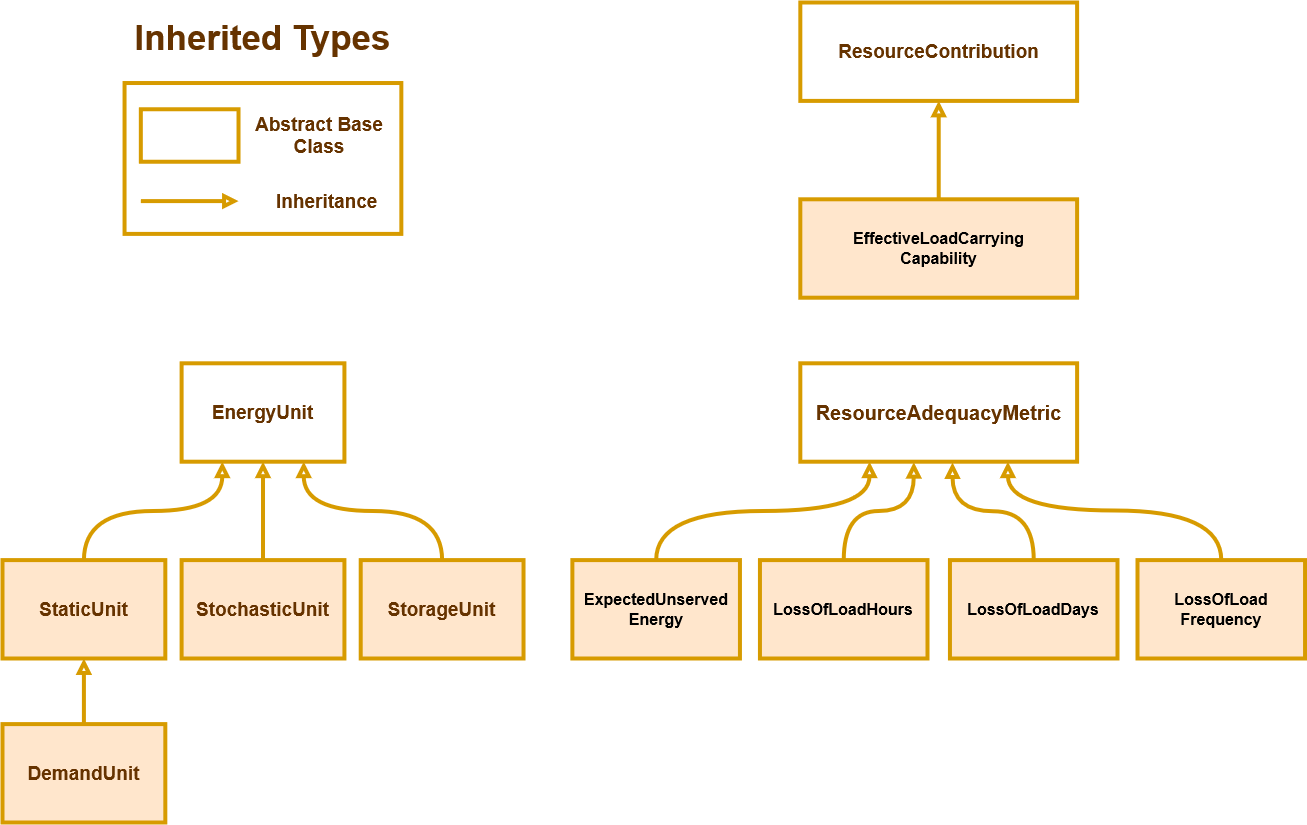

The diagram above was exported from draw.io. Its source (the exported page's mxGraphModel, read from the mxfile embedded in the PNG):
<mxGraphModel dx="4500" dy="2430" grid="1" gridSize="10" guides="1" tooltips="1" connect="1" arrows="1" fold="1" page="1" pageScale="1" pageWidth="2000" pageHeight="400" math="0" shadow="0">
  <root>
    <mxCell id="0" />
    <mxCell id="1" parent="0" />
    <mxCell id="ov9PU5uzwGSOFfLKYfcK-75" value="" style="rounded=0;whiteSpace=wrap;html=1;fontFamily=Helvetica;fontSize=16;fillColor=none;strokeColor=#d79b00;strokeWidth=4;fontColor=#663300;fontStyle=1" parent="1" vertex="1">
      <mxGeometry x="-457.9471794871795" y="-399.48" width="276.79487179487177" height="150.88" as="geometry" />
    </mxCell>
    <mxCell id="ov9PU5uzwGSOFfLKYfcK-1" value="EnergyUnit" style="rounded=0;whiteSpace=wrap;html=1;fillColor=none;strokeColor=#d79b00;strokeWidth=4;fontColor=#663300;fontStyle=1;fontSize=19;" parent="1" vertex="1">
      <mxGeometry x="-400.8974358974359" y="-119.20000000000005" width="162.82051282051282" height="98.39999999999999" as="geometry" />
    </mxCell>
    <mxCell id="ov9PU5uzwGSOFfLKYfcK-61" style="edgeStyle=orthogonalEdgeStyle;shape=connector;curved=1;rounded=1;orthogonalLoop=1;jettySize=auto;html=1;labelBackgroundColor=default;strokeColor=#d79b00;strokeWidth=4;fontFamily=Helvetica;fontSize=16;fontColor=#663300;endArrow=block;endFill=0;fillColor=#ffe6cc;exitX=0.5;exitY=0;exitDx=0;exitDy=0;entryX=0.75;entryY=1;entryDx=0;entryDy=0;fontStyle=1" parent="1" source="ov9PU5uzwGSOFfLKYfcK-2" target="ov9PU5uzwGSOFfLKYfcK-1" edge="1">
      <mxGeometry relative="1" as="geometry">
        <mxPoint x="-319.4871794871795" y="-53.60000000000002" as="targetPoint" />
      </mxGeometry>
    </mxCell>
    <mxCell id="ov9PU5uzwGSOFfLKYfcK-2" value="StorageUnit" style="rounded=0;whiteSpace=wrap;html=1;fillColor=#ffe6cc;strokeColor=#d79b00;strokeWidth=4;fontColor=#663300;fontStyle=1;fontSize=19;" parent="1" vertex="1">
      <mxGeometry x="-221.79487179487182" y="77.59999999999991" width="162.82051282051282" height="98.39999999999999" as="geometry" />
    </mxCell>
    <mxCell id="ov9PU5uzwGSOFfLKYfcK-60" style="edgeStyle=orthogonalEdgeStyle;shape=connector;curved=1;rounded=1;orthogonalLoop=1;jettySize=auto;html=1;entryX=0.5;entryY=1;entryDx=0;entryDy=0;labelBackgroundColor=default;strokeColor=#d79b00;strokeWidth=4;fontFamily=Helvetica;fontSize=16;fontColor=#663300;endArrow=block;endFill=0;fillColor=#ffe6cc;fontStyle=1" parent="1" source="ov9PU5uzwGSOFfLKYfcK-3" target="ov9PU5uzwGSOFfLKYfcK-1" edge="1">
      <mxGeometry relative="1" as="geometry" />
    </mxCell>
    <mxCell id="ov9PU5uzwGSOFfLKYfcK-3" value="StochasticUnit" style="rounded=0;whiteSpace=wrap;html=1;fillColor=#ffe6cc;strokeColor=#d79b00;strokeWidth=4;fontColor=#663300;fontStyle=1;fontSize=19;" parent="1" vertex="1">
      <mxGeometry x="-400.8974358974359" y="77.59999999999991" width="162.82051282051282" height="98.39999999999999" as="geometry" />
    </mxCell>
    <mxCell id="ov9PU5uzwGSOFfLKYfcK-59" style="edgeStyle=orthogonalEdgeStyle;shape=connector;curved=1;rounded=1;orthogonalLoop=1;jettySize=auto;html=1;entryX=0.25;entryY=1;entryDx=0;entryDy=0;labelBackgroundColor=default;strokeColor=#d79b00;strokeWidth=4;fontFamily=Helvetica;fontSize=16;fontColor=#663300;endArrow=block;endFill=0;fillColor=#ffe6cc;exitX=0.5;exitY=0;exitDx=0;exitDy=0;fontStyle=1" parent="1" source="ov9PU5uzwGSOFfLKYfcK-4" target="ov9PU5uzwGSOFfLKYfcK-1" edge="1">
      <mxGeometry relative="1" as="geometry" />
    </mxCell>
    <mxCell id="ov9PU5uzwGSOFfLKYfcK-4" value="StaticUnit" style="rounded=0;whiteSpace=wrap;html=1;fillColor=#ffe6cc;strokeColor=#d79b00;strokeWidth=4;fontColor=#663300;fontStyle=1;fontSize=19;" parent="1" vertex="1">
      <mxGeometry x="-580" y="77.59999999999991" width="162.82051282051282" height="98.39999999999999" as="geometry" />
    </mxCell>
    <mxCell id="ov9PU5uzwGSOFfLKYfcK-58" style="edgeStyle=orthogonalEdgeStyle;shape=connector;curved=1;rounded=1;orthogonalLoop=1;jettySize=auto;html=1;labelBackgroundColor=default;strokeColor=#d79b00;strokeWidth=4;fontFamily=Helvetica;fontSize=16;fontColor=#663300;endArrow=block;endFill=0;fillColor=#ffe6cc;fontStyle=1" parent="1" source="ov9PU5uzwGSOFfLKYfcK-10" target="ov9PU5uzwGSOFfLKYfcK-4" edge="1">
      <mxGeometry relative="1" as="geometry" />
    </mxCell>
    <mxCell id="ov9PU5uzwGSOFfLKYfcK-10" value="DemandUnit" style="rounded=0;whiteSpace=wrap;html=1;fillColor=#ffe6cc;strokeColor=#d79b00;strokeWidth=4;fontColor=#663300;fontStyle=1;fontSize=19;" parent="1" vertex="1">
      <mxGeometry x="-580" y="241.5999999999999" width="162.82051282051282" height="98.39999999999999" as="geometry" />
    </mxCell>
    <mxCell id="ov9PU5uzwGSOFfLKYfcK-72" style="edgeStyle=orthogonalEdgeStyle;rounded=0;orthogonalLoop=1;jettySize=auto;html=1;entryX=0;entryY=0.5;entryDx=0;entryDy=0;fillColor=#ffe6cc;strokeColor=#d79b00;fontColor=#663300;strokeWidth=4;endArrow=block;endFill=0;fontStyle=1;fontSize=16;" parent="1" edge="1">
      <mxGeometry relative="1" as="geometry">
        <mxPoint x="-441.6651282051282" y="-281.40000000000003" as="sourcePoint" />
        <mxPoint x="-343.9728205128206" y="-281.40000000000003" as="targetPoint" />
      </mxGeometry>
    </mxCell>
    <mxCell id="ov9PU5uzwGSOFfLKYfcK-73" value="Abstract Base Class" style="text;html=1;strokeColor=none;fillColor=none;align=center;verticalAlign=middle;whiteSpace=wrap;rounded=0;fontSize=19;fontFamily=Helvetica;fontStyle=1;fontColor=#663300;strokeWidth=4;" parent="1" vertex="1">
      <mxGeometry x="-327.6907692307692" y="-363.40000000000003" width="130.25641025641025" height="32.8" as="geometry" />
    </mxCell>
    <mxCell id="ov9PU5uzwGSOFfLKYfcK-74" value="Inheritance" style="text;html=1;strokeColor=none;fillColor=none;align=left;verticalAlign=middle;whiteSpace=wrap;rounded=0;fontSize=19;fontFamily=Helvetica;fontStyle=1;fontColor=#663300;strokeWidth=4;" parent="1" vertex="1">
      <mxGeometry x="-308.1523076923078" y="-297.80000000000007" width="97.6923076923077" height="32.8" as="geometry" />
    </mxCell>
    <mxCell id="ov9PU5uzwGSOFfLKYfcK-76" value="&lt;span style=&quot;font-size: 35px;&quot;&gt;Inherited Types&lt;br style=&quot;font-size: 35px;&quot;&gt;&lt;/span&gt;" style="text;html=1;strokeColor=none;fillColor=none;align=center;verticalAlign=middle;whiteSpace=wrap;rounded=0;fontSize=35;fontFamily=Helvetica;fontColor=#663300;fontStyle=1;strokeWidth=4;" parent="1" vertex="1">
      <mxGeometry x="-457.95000000000005" y="-470.00000000000006" width="276.92" height="49.2" as="geometry" />
    </mxCell>
    <mxCell id="ov9PU5uzwGSOFfLKYfcK-79" value="" style="rounded=0;whiteSpace=wrap;html=1;fontFamily=Helvetica;fontSize=16;fillColor=none;strokeColor=#d79b00;strokeWidth=4;fontColor=#663300;fontStyle=1" parent="1" vertex="1">
      <mxGeometry x="-441.6651282051282" y="-373.24" width="97.6923076923077" height="52.48" as="geometry" />
    </mxCell>
    <mxCell id="ov9PU5uzwGSOFfLKYfcK-80" value="ResourceAdequacyMetric" style="rounded=0;whiteSpace=wrap;html=1;fillColor=none;strokeColor=#d79b00;strokeWidth=4;fontColor=#663300;fontStyle=1;fontSize=20;" parent="1" vertex="1">
      <mxGeometry x="217.82051282051282" y="-119.20000000000005" width="276.79487179487177" height="98.39999999999999" as="geometry" />
    </mxCell>
    <mxCell id="GvzlfHsS7f_gup4x0K2A-8" style="edgeStyle=orthogonalEdgeStyle;shape=connector;curved=1;rounded=1;orthogonalLoop=1;jettySize=auto;html=1;entryX=0.25;entryY=1;entryDx=0;entryDy=0;labelBackgroundColor=default;strokeColor=#d79b00;strokeWidth=4;fontFamily=Helvetica;fontSize=16;fontColor=#006600;endArrow=block;endFill=0;fillColor=#ffe6cc;exitX=0.5;exitY=0;exitDx=0;exitDy=0;" edge="1" parent="1" source="ov9PU5uzwGSOFfLKYfcK-84" target="ov9PU5uzwGSOFfLKYfcK-80">
      <mxGeometry relative="1" as="geometry" />
    </mxCell>
    <mxCell id="ov9PU5uzwGSOFfLKYfcK-84" value="&lt;div style=&quot;font-size: 16px;&quot;&gt;ExpectedUnserved&lt;/div&gt;&lt;div style=&quot;font-size: 16px;&quot;&gt;Energy&lt;/div&gt;" style="rounded=0;whiteSpace=wrap;html=1;fillColor=#ffe6cc;strokeColor=#d79b00;strokeWidth=4;fontStyle=1;fontSize=16;" parent="1" vertex="1">
      <mxGeometry x="-10.120000000000001" y="77.6" width="167.56" height="98.4" as="geometry" />
    </mxCell>
    <mxCell id="ov9PU5uzwGSOFfLKYfcK-90" value="ResourceContribution" style="rounded=0;whiteSpace=wrap;html=1;fillColor=none;strokeColor=#D79B00;strokeWidth=4;fontColor=#663300;fontStyle=1;fontSize=19;" parent="1" vertex="1">
      <mxGeometry x="217.82051282051282" y="-480" width="276.79487179487177" height="98.39999999999999" as="geometry" />
    </mxCell>
    <mxCell id="ov9PU5uzwGSOFfLKYfcK-92" value="" style="edgeStyle=orthogonalEdgeStyle;shape=connector;curved=1;rounded=1;orthogonalLoop=1;jettySize=auto;html=1;labelBackgroundColor=default;strokeColor=#d79b00;strokeWidth=4;fontFamily=Helvetica;fontSize=16;fontColor=#006600;endArrow=block;endFill=0;fillColor=#ffe6cc;" parent="1" source="ov9PU5uzwGSOFfLKYfcK-91" target="ov9PU5uzwGSOFfLKYfcK-90" edge="1">
      <mxGeometry relative="1" as="geometry" />
    </mxCell>
    <mxCell id="ov9PU5uzwGSOFfLKYfcK-91" value="&lt;div style=&quot;font-size: 16px;&quot;&gt;EffectiveLoadCarrying&lt;/div&gt;&lt;div style=&quot;font-size: 16px;&quot;&gt;Capability&lt;/div&gt;" style="rounded=0;whiteSpace=wrap;html=1;fillColor=#ffe6cc;strokeColor=#d79b00;strokeWidth=4;fontStyle=1;fontSize=16;" parent="1" vertex="1">
      <mxGeometry x="217.82051282051282" y="-283.20000000000005" width="276.79487179487177" height="98.39999999999999" as="geometry" />
    </mxCell>
    <mxCell id="GvzlfHsS7f_gup4x0K2A-9" style="edgeStyle=orthogonalEdgeStyle;shape=connector;curved=1;rounded=1;orthogonalLoop=1;jettySize=auto;html=1;labelBackgroundColor=default;strokeColor=#d79b00;strokeWidth=4;fontFamily=Helvetica;fontSize=16;fontColor=#006600;endArrow=block;endFill=0;fillColor=#ffe6cc;entryX=0.41;entryY=1.005;entryDx=0;entryDy=0;entryPerimeter=0;" edge="1" parent="1" source="GvzlfHsS7f_gup4x0K2A-5" target="ov9PU5uzwGSOFfLKYfcK-80">
      <mxGeometry relative="1" as="geometry" />
    </mxCell>
    <mxCell id="GvzlfHsS7f_gup4x0K2A-5" value="LossOfLoadHours" style="rounded=0;whiteSpace=wrap;html=1;fillColor=#ffe6cc;strokeColor=#d79b00;strokeWidth=4;fontStyle=1;fontSize=16;" vertex="1" parent="1">
      <mxGeometry x="177.44" y="77.6" width="167.56" height="98.4" as="geometry" />
    </mxCell>
    <mxCell id="GvzlfHsS7f_gup4x0K2A-10" style="edgeStyle=orthogonalEdgeStyle;shape=connector;curved=1;rounded=1;orthogonalLoop=1;jettySize=auto;html=1;labelBackgroundColor=default;strokeColor=#d79b00;strokeWidth=4;fontFamily=Helvetica;fontSize=16;fontColor=#006600;endArrow=block;endFill=0;fillColor=#ffe6cc;" edge="1" parent="1" source="GvzlfHsS7f_gup4x0K2A-6">
      <mxGeometry relative="1" as="geometry">
        <mxPoint x="370" y="-20" as="targetPoint" />
      </mxGeometry>
    </mxCell>
    <mxCell id="GvzlfHsS7f_gup4x0K2A-6" value="LossOfLoadDays" style="rounded=0;whiteSpace=wrap;html=1;fillColor=#ffe6cc;strokeColor=#d79b00;strokeWidth=4;fontStyle=1;fontSize=16;" vertex="1" parent="1">
      <mxGeometry x="367.44" y="77.6" width="167.56" height="98.4" as="geometry" />
    </mxCell>
    <mxCell id="GvzlfHsS7f_gup4x0K2A-11" style="edgeStyle=orthogonalEdgeStyle;shape=connector;curved=1;rounded=1;orthogonalLoop=1;jettySize=auto;html=1;labelBackgroundColor=default;strokeColor=#d79b00;strokeWidth=4;fontFamily=Helvetica;fontSize=16;fontColor=#006600;endArrow=block;endFill=0;fillColor=#ffe6cc;exitX=0.5;exitY=0;exitDx=0;exitDy=0;entryX=0.75;entryY=1;entryDx=0;entryDy=0;" edge="1" parent="1" source="GvzlfHsS7f_gup4x0K2A-7" target="ov9PU5uzwGSOFfLKYfcK-80">
      <mxGeometry relative="1" as="geometry">
        <Array as="points">
          <mxPoint x="639" y="28" />
          <mxPoint x="425" y="28" />
        </Array>
      </mxGeometry>
    </mxCell>
    <mxCell id="GvzlfHsS7f_gup4x0K2A-7" value="&lt;div&gt;LossOfLoad&lt;/div&gt;&lt;div&gt;Frequency&lt;/div&gt;" style="rounded=0;whiteSpace=wrap;html=1;fillColor=#ffe6cc;strokeColor=#d79b00;strokeWidth=4;fontStyle=1;fontSize=16;" vertex="1" parent="1">
      <mxGeometry x="555" y="77.6" width="167.56" height="98.4" as="geometry" />
    </mxCell>
  </root>
</mxGraphModel>